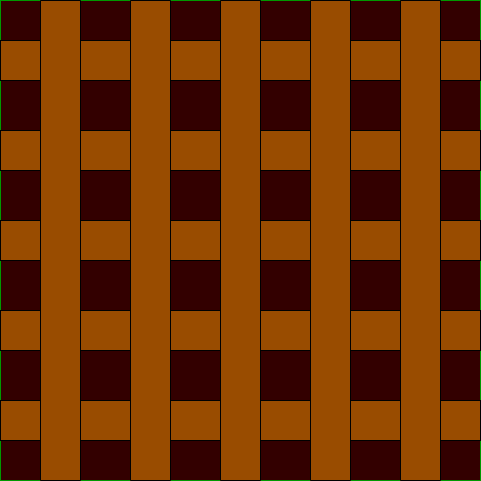

The diagram above was exported from draw.io. Its source (the exported page's mxGraphModel, read from the mxfile embedded in the PNG):
<mxGraphModel dx="767" dy="407" grid="1" gridSize="10" guides="1" tooltips="1" connect="1" arrows="1" fold="1" page="1" pageScale="1" pageWidth="827" pageHeight="1169" math="0" shadow="0">
  <root>
    <mxCell id="0" />
    <mxCell id="1" parent="0" />
    <mxCell id="5" value="" style="verticalLabelPosition=bottom;verticalAlign=top;html=1;shape=mxgraph.basic.rect;fillColor2=none;strokeWidth=1;size=20;indent=5;fillColor=#330000;strokeColor=#009900;" vertex="1" parent="1">
      <mxGeometry x="40" y="40" width="480" height="480" as="geometry" />
    </mxCell>
    <mxCell id="7" value="" style="verticalLabelPosition=bottom;verticalAlign=top;html=1;shape=mxgraph.basic.rect;fillColor2=none;strokeWidth=1;size=20;indent=5;fillColor=#994C00;" vertex="1" parent="1">
      <mxGeometry x="40" y="350" width="480" height="40" as="geometry" />
    </mxCell>
    <mxCell id="6" value="" style="verticalLabelPosition=bottom;verticalAlign=top;html=1;shape=mxgraph.basic.rect;fillColor2=none;strokeWidth=1;size=20;indent=5;fillColor=#994C00;" vertex="1" parent="1">
      <mxGeometry x="40" y="440" width="480" height="40" as="geometry" />
    </mxCell>
    <mxCell id="8" value="" style="verticalLabelPosition=bottom;verticalAlign=top;html=1;shape=mxgraph.basic.rect;fillColor2=none;strokeWidth=1;size=20;indent=5;fillColor=#994C00;" vertex="1" parent="1">
      <mxGeometry x="40" y="170" width="480" height="40" as="geometry" />
    </mxCell>
    <mxCell id="10" value="" style="verticalLabelPosition=bottom;verticalAlign=top;html=1;shape=mxgraph.basic.rect;fillColor2=none;strokeWidth=1;size=20;indent=5;fillColor=#994C00;" vertex="1" parent="1">
      <mxGeometry x="40" y="260" width="480" height="40" as="geometry" />
    </mxCell>
    <mxCell id="11" value="" style="verticalLabelPosition=bottom;verticalAlign=top;html=1;shape=mxgraph.basic.rect;fillColor2=none;strokeWidth=1;size=20;indent=5;fillColor=#994C00;" vertex="1" parent="1">
      <mxGeometry x="40" y="80" width="480" height="40" as="geometry" />
    </mxCell>
    <mxCell id="9" value="" style="verticalLabelPosition=bottom;verticalAlign=top;html=1;shape=mxgraph.basic.rect;fillColor2=none;strokeWidth=1;size=20;indent=5;fillColor=#994C00;rotation=90;" vertex="1" parent="1">
      <mxGeometry x="40" y="260" width="480" height="40" as="geometry" />
    </mxCell>
    <mxCell id="12" value="" style="verticalLabelPosition=bottom;verticalAlign=top;html=1;shape=mxgraph.basic.rect;fillColor2=none;strokeWidth=1;size=20;indent=5;fillColor=#994C00;rotation=90;" vertex="1" parent="1">
      <mxGeometry x="130" y="260" width="480" height="40" as="geometry" />
    </mxCell>
    <mxCell id="13" value="" style="verticalLabelPosition=bottom;verticalAlign=top;html=1;shape=mxgraph.basic.rect;fillColor2=none;strokeWidth=1;size=20;indent=5;fillColor=#994C00;rotation=90;" vertex="1" parent="1">
      <mxGeometry x="220" y="260" width="480" height="40" as="geometry" />
    </mxCell>
    <mxCell id="14" value="" style="verticalLabelPosition=bottom;verticalAlign=top;html=1;shape=mxgraph.basic.rect;fillColor2=none;strokeWidth=1;size=20;indent=5;fillColor=#994C00;rotation=90;" vertex="1" parent="1">
      <mxGeometry x="-50" y="260" width="480" height="40" as="geometry" />
    </mxCell>
    <mxCell id="15" value="" style="verticalLabelPosition=bottom;verticalAlign=top;html=1;shape=mxgraph.basic.rect;fillColor2=none;strokeWidth=1;size=20;indent=5;fillColor=#994C00;rotation=90;" vertex="1" parent="1">
      <mxGeometry x="-140" y="260" width="480" height="40" as="geometry" />
    </mxCell>
  </root>
</mxGraphModel>